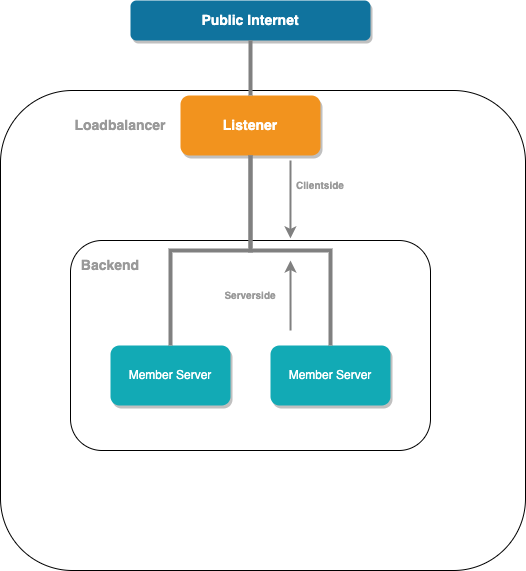

The diagram above was exported from draw.io. Its source (the exported page's mxGraphModel, read from the mxfile embedded in the PNG):
<mxGraphModel dx="1777" dy="1265" grid="1" gridSize="10" guides="1" tooltips="1" connect="1" arrows="1" fold="1" page="1" pageScale="1" pageWidth="1169" pageHeight="826" background="none" math="0" shadow="0">
  <root>
    <mxCell id="0" />
    <mxCell id="1" parent="0" />
    <mxCell id="bJhorbJjvxcxE8mfpZ6i-234" value="" style="rounded=1;whiteSpace=wrap;html=1;fillColor=none;" vertex="1" parent="1">
      <mxGeometry x="1560" y="290" width="525" height="480" as="geometry" />
    </mxCell>
    <mxCell id="bJhorbJjvxcxE8mfpZ6i-237" value="" style="rounded=1;whiteSpace=wrap;html=1;fontSize=14;fontColor=#999999;fillColor=none;" vertex="1" parent="1">
      <mxGeometry x="1630" y="440" width="360" height="210" as="geometry" />
    </mxCell>
    <mxCell id="bJhorbJjvxcxE8mfpZ6i-239" value="Public Internet" style="whiteSpace=wrap;rounded=1;shadow=1;fillColor=#10739E;strokeColor=none;fontColor=#FFFFFF;fontStyle=1;fontSize=14;" vertex="1" parent="1">
      <mxGeometry x="1690" y="200" width="240" height="40" as="geometry" />
    </mxCell>
    <mxCell id="bJhorbJjvxcxE8mfpZ6i-240" value="Listener" style="whiteSpace=wrap;rounded=1;fillColor=#F2931E;strokeColor=none;shadow=1;fontColor=#FFFFFF;fontStyle=1;fontSize=14" vertex="1" parent="1">
      <mxGeometry x="1740" y="294.9999999999998" width="140" height="60" as="geometry" />
    </mxCell>
    <mxCell id="bJhorbJjvxcxE8mfpZ6i-241" value="Member Server" style="whiteSpace=wrap;rounded=1;fillColor=#12AAB5;strokeColor=none;shadow=1;fontColor=#FFFFFF;" vertex="1" parent="1">
      <mxGeometry x="1670" y="545.0000000000001" width="120" height="60" as="geometry" />
    </mxCell>
    <mxCell id="bJhorbJjvxcxE8mfpZ6i-242" value="Member Server" style="whiteSpace=wrap;rounded=1;fillColor=#12AAB5;strokeColor=none;shadow=1;fontColor=#FFFFFF;" vertex="1" parent="1">
      <mxGeometry x="1830" y="545.0000000000001" width="120" height="60" as="geometry" />
    </mxCell>
    <mxCell id="bJhorbJjvxcxE8mfpZ6i-243" value="" style="edgeStyle=elbowEdgeStyle;elbow=vertical;rounded=0;fontColor=#000000;endArrow=none;endFill=0;strokeWidth=4;strokeColor=#808080;" edge="1" parent="1" source="bJhorbJjvxcxE8mfpZ6i-240" target="bJhorbJjvxcxE8mfpZ6i-241">
      <mxGeometry width="100" height="100" relative="1" as="geometry">
        <mxPoint x="1600" y="515" as="sourcePoint" />
        <mxPoint x="1700" y="415" as="targetPoint" />
      </mxGeometry>
    </mxCell>
    <mxCell id="bJhorbJjvxcxE8mfpZ6i-244" value="" style="edgeStyle=elbowEdgeStyle;elbow=vertical;rounded=0;fontColor=#000000;endArrow=none;endFill=0;strokeWidth=4;strokeColor=#808080;" edge="1" parent="1" source="bJhorbJjvxcxE8mfpZ6i-240" target="bJhorbJjvxcxE8mfpZ6i-242">
      <mxGeometry width="100" height="100" relative="1" as="geometry">
        <mxPoint x="1940" y="515" as="sourcePoint" />
        <mxPoint x="2040" y="415" as="targetPoint" />
      </mxGeometry>
    </mxCell>
    <mxCell id="bJhorbJjvxcxE8mfpZ6i-245" value="" style="edgeStyle=elbowEdgeStyle;elbow=vertical;rounded=0;fontColor=#000000;endArrow=none;endFill=0;strokeWidth=4;strokeColor=#808080;" edge="1" parent="1" source="bJhorbJjvxcxE8mfpZ6i-239" target="bJhorbJjvxcxE8mfpZ6i-240">
      <mxGeometry width="100" height="100" relative="1" as="geometry">
        <mxPoint x="1180" y="295" as="sourcePoint" />
        <mxPoint x="1280" y="195" as="targetPoint" />
      </mxGeometry>
    </mxCell>
    <mxCell id="bJhorbJjvxcxE8mfpZ6i-246" value="&lt;font color=&quot;#999999&quot; style=&quot;font-size: 14px;&quot;&gt;&lt;b&gt;Loadbalancer&lt;/b&gt;&lt;/font&gt;" style="text;html=1;strokeColor=none;fillColor=none;align=center;verticalAlign=middle;whiteSpace=wrap;rounded=0;" vertex="1" parent="1">
      <mxGeometry x="1610" y="310" width="140" height="30" as="geometry" />
    </mxCell>
    <mxCell id="bJhorbJjvxcxE8mfpZ6i-247" value="&lt;font color=&quot;#999999&quot; style=&quot;font-size: 14px;&quot;&gt;&lt;b&gt;Backend&lt;/b&gt;&lt;/font&gt;" style="text;html=1;strokeColor=none;fillColor=none;align=center;verticalAlign=middle;whiteSpace=wrap;rounded=0;" vertex="1" parent="1">
      <mxGeometry x="1600" y="450" width="140" height="30" as="geometry" />
    </mxCell>
    <mxCell id="bJhorbJjvxcxE8mfpZ6i-249" value="" style="endArrow=classic;html=1;rounded=0;strokeColor=#808080;strokeWidth=2;fontSize=14;fontColor=#999999;entryX=0.611;entryY=-0.01;entryDx=0;entryDy=0;entryPerimeter=0;" edge="1" parent="1" target="bJhorbJjvxcxE8mfpZ6i-237">
      <mxGeometry width="50" height="50" relative="1" as="geometry">
        <mxPoint x="1850" y="360" as="sourcePoint" />
        <mxPoint x="1850" y="420" as="targetPoint" />
      </mxGeometry>
    </mxCell>
    <mxCell id="bJhorbJjvxcxE8mfpZ6i-250" value="&lt;b style=&quot;color: rgb(153, 153, 153); font-size: x-small;&quot;&gt;Clientside&lt;/b&gt;" style="text;html=1;strokeColor=none;fillColor=none;align=center;verticalAlign=middle;whiteSpace=wrap;rounded=0;" vertex="1" parent="1">
      <mxGeometry x="1810" y="370" width="140" height="30" as="geometry" />
    </mxCell>
    <mxCell id="bJhorbJjvxcxE8mfpZ6i-251" value="" style="endArrow=classic;html=1;rounded=0;strokeColor=#808080;strokeWidth=2;fontSize=14;fontColor=#999999;" edge="1" parent="1">
      <mxGeometry width="50" height="50" relative="1" as="geometry">
        <mxPoint x="1850.04" y="530" as="sourcePoint" />
        <mxPoint x="1850" y="460" as="targetPoint" />
      </mxGeometry>
    </mxCell>
    <mxCell id="bJhorbJjvxcxE8mfpZ6i-252" value="&lt;b style=&quot;color: rgb(153, 153, 153); font-size: x-small;&quot;&gt;Serverside&lt;/b&gt;" style="text;html=1;strokeColor=none;fillColor=none;align=center;verticalAlign=middle;whiteSpace=wrap;rounded=0;" vertex="1" parent="1">
      <mxGeometry x="1740" y="480" width="140" height="30" as="geometry" />
    </mxCell>
  </root>
</mxGraphModel>